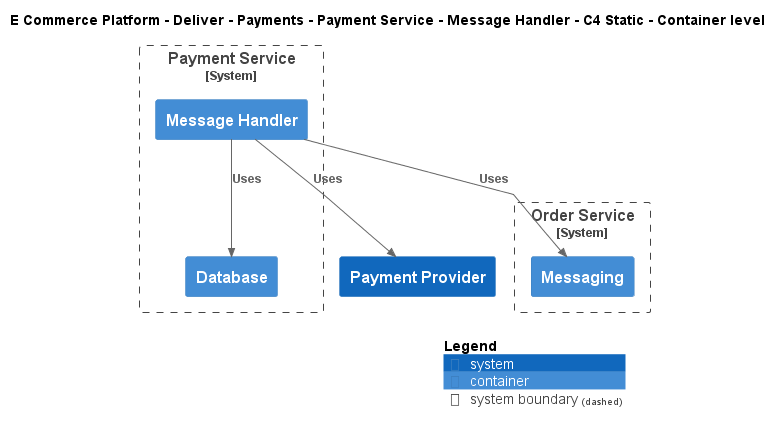

The diagram above was rendered by PlantUML. Its source (embedded in the PNG):
@startuml
!include ..\..\..\..\..\..\..\.c4s\C4_Container.puml

AddElementTag("c4interflow:lifecycle:new", $bgColor=green, $fontColor=#ffffff, $borderColor=green, $shadowing="False")
AddElementTag("c4interflow:lifecycle:changed", $bgColor=orange, $fontColor=#ffffff, $borderColor=orange, $shadowing="False")
AddElementTag("c4interflow:lifecycle:removed", $bgColor=red, $fontColor=#ffffff, $borderColor=red, $shadowing="False")

AddRelTag("c4interflow:lifecycle:new", $textColor=green, $lineColor=green)
AddRelTag("c4interflow:lifecycle:changed", $textColor=orange, $lineColor=orange)
AddRelTag("c4interflow:lifecycle:removed", $textColor=red, $lineColor=red)

SHOW_PERSON_PORTRAIT()
LAYOUT_TOP_DOWN()

skinparam linetype polyline

title E Commerce Platform - Deliver - Payments - Payment Service - Message Handler - C4 Static - Container level


System_Boundary(ECommercePlatform.Deliver.Payments.SoftwareSystems.PaymentService, "Payment Service") {
    Container(ECommercePlatform.Deliver.Payments.SoftwareSystems.PaymentService.Containers.MessageHandler, "Message Handler", "", "")
    Container(ECommercePlatform.Deliver.Payments.SoftwareSystems.PaymentService.Containers.Database, "Database", "", "")
}

System_Boundary(ECommercePlatform.GenerateDemand.OrderManagement.SoftwareSystems.OrderService, "Order Service") {
    Container(ECommercePlatform.GenerateDemand.OrderManagement.SoftwareSystems.OrderService.Containers.Messaging, "Messaging", "", "")
}
System(ECommercePlatform.Deliver.Payments.SoftwareSystems.PaymentProvider, "Payment Provider", "")

Rel(ECommercePlatform.Deliver.Payments.SoftwareSystems.PaymentService.Containers.MessageHandler, ECommercePlatform.GenerateDemand.OrderManagement.SoftwareSystems.OrderService.Containers.Messaging, "Uses")
Rel(ECommercePlatform.Deliver.Payments.SoftwareSystems.PaymentService.Containers.MessageHandler, ECommercePlatform.Deliver.Payments.SoftwareSystems.PaymentService.Containers.Database, "Uses")
Rel(ECommercePlatform.Deliver.Payments.SoftwareSystems.PaymentService.Containers.MessageHandler, ECommercePlatform.Deliver.Payments.SoftwareSystems.PaymentProvider, "Uses")


SHOW_LEGEND()
@enduml